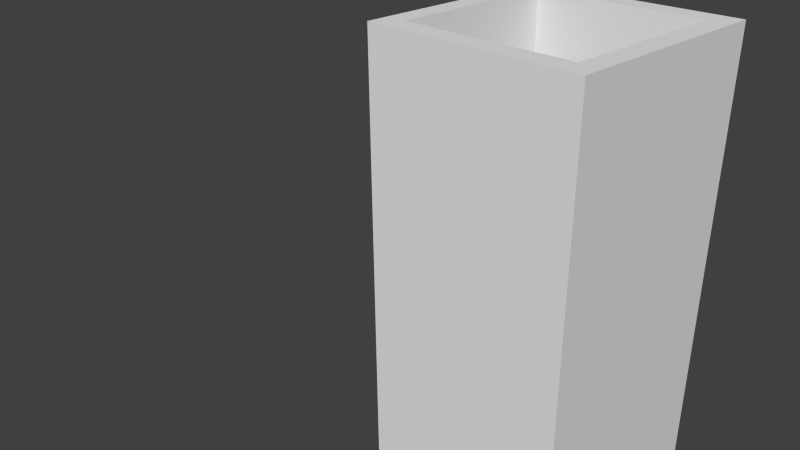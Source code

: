 # Source: Tile.blend  (saved by Blender 2.76.0; exported with 4.5.12 LTS)
import bpy
from mathutils import Matrix  # noqa: F401  (used for matrix-valued properties, if any)

bpy.ops.wm.read_factory_settings(use_empty=True)
scene = bpy.context.scene
scene.name = 'Scene'

# ---- collections
col_collection_1 = bpy.data.collections.new('Collection 1'); scene.collection.children.link(col_collection_1)

# ---- materials (node trees are filled in below, after node groups)
mat_wallmaterial = bpy.data.materials.new('WallMaterial')
mat_wallmaterial.alpha_threshold = 0.0
mat_wallmaterial.use_transparent_shadow = False
mat_wallmaterial.roughness = 0.5
mat_wallmaterial.line_color = (0.0, 0.0, 0.0, 1.0)

# ---- material node trees

# ---- world
world_world = bpy.data.worlds.new('World'); scene.world = world_world
world_world.color = (0.05088, 0.05088, 0.05088)
world_world.use_sun_shadow = False
world_world.sun_shadow_jitter_overblur = 0.0
world_world.cycles.sampling_method = 'MANUAL'
world_world.cycles.sample_map_resolution = 256

# ---- cameras
cam_camera = bpy.data.cameras.new('Camera')
cam_camera.clip_end = 100.0
cam_camera.lens = 35.0
cam_camera.sensor_width = 32.0
cam_camera.sensor_height = 18.0
cam_camera.ortho_scale = 7.314
cam_camera.dof.focus_distance = 0.0
cam_camera.dof.aperture_fstop = 128.0

# ---- meshes
me_cube = bpy.data.meshes.new('Cube')
me_cube.from_pydata([(3.0, 3.0, -4.5), (3.0, 0.0, -4.5), (-1.788e-07, 3.576e-07, -4.5), (6.258e-07, 3.0, -4.5), (3.0, 3.0, 0.0), (3.0, -8.941e-07, 0.0), (-5.364e-07, 5.364e-07, 0.0), (1.788e-07, 3.0, 0.0)], [], [(0, 1, 2, 3), (4, 7, 6, 5), (0, 4, 5, 1), (1, 5, 6, 2), (2, 6, 7, 3), (4, 0, 3, 7)])
me_cube.materials.append(mat_wallmaterial)
me_cube.use_remesh_preserve_volume = False
me_cube.use_remesh_preserve_attributes = False
me_cube.use_mirror_vertex_groups = False
me_cube.update()
me_cube_001 = bpy.data.meshes.new('Cube.001')
me_cube_001.from_pydata([(-0.3, 2.4, 0.0), (-1.212e-07, 2.4, 0.0), (8.941e-08, 1.431e-07, 0.0), (-0.3, 4.876e-07, 0.0), (-0.3, 2.4, 3.0), (7.729e-07, 2.4, 3.0), (-8.941e-08, -1.431e-07, 3.0), (-0.3, 1.299e-07, 3.0)], [], [(0, 1, 2, 3), (4, 7, 6, 5), (0, 4, 5, 1), (1, 5, 6, 2), (2, 6, 7, 3), (4, 0, 3, 7)])
me_cube_001.materials.append(mat_wallmaterial)
me_cube_001.use_remesh_preserve_volume = False
me_cube_001.use_remesh_preserve_attributes = False
me_cube_001.use_mirror_vertex_groups = False
me_cube_001.update()
me_cube_002 = bpy.data.meshes.new('Cube.002')
me_cube_002.from_pydata([(2.4, 0.3, 0.0), (2.4, 4.47e-07, 0.0), (1.431e-07, -8.941e-08, 0.0), (5.007e-07, 0.3, 0.0), (2.4, 0.3, 3.0), (2.4, -4.47e-07, 3.0), (-1.431e-07, 8.941e-08, 3.0), (1.431e-07, 0.3, 3.0)], [], [(0, 1, 2, 3), (4, 7, 6, 5), (0, 4, 5, 1), (1, 5, 6, 2), (2, 6, 7, 3), (4, 0, 3, 7)])
me_cube_002.materials.append(mat_wallmaterial)
me_cube_002.use_remesh_preserve_volume = False
me_cube_002.use_remesh_preserve_attributes = False
me_cube_002.use_mirror_vertex_groups = False
me_cube_002.update()
me_cube_003 = bpy.data.meshes.new('Cube.003')
me_cube_003.from_pydata([(0.3, -2.4, 0.0), (3.421e-07, -2.4, 0.0), (3.77e-07, -1.431e-07, 0.0), (0.3, -5.138e-07, 0.0), (0.3, -2.4, 3.0), (-5.519e-07, -2.4, 3.0), (5.558e-07, 1.431e-07, 3.0), (0.3, -1.562e-07, 3.0)], [], [(0, 1, 2, 3), (4, 7, 6, 5), (0, 4, 5, 1), (1, 5, 6, 2), (2, 6, 7, 3), (4, 0, 3, 7)])
me_cube_003.materials.append(mat_wallmaterial)
me_cube_003.use_remesh_preserve_volume = False
me_cube_003.use_remesh_preserve_attributes = False
me_cube_003.use_mirror_vertex_groups = False
me_cube_003.update()
me_cube_004 = bpy.data.meshes.new('Cube.004')
me_cube_004.from_pydata([(-2.4, -0.3, 0.0), (-2.4, 2.338e-07, 0.0), (-1.431e-07, 8.941e-08, 0.0), (-5.269e-07, -0.3, 0.0), (-2.4, -0.3, 3.0), (-2.4, 1.128e-06, 3.0), (1.431e-07, -8.941e-08, 3.0), (-1.693e-07, -0.3, 3.0)], [], [(0, 1, 2, 3), (4, 7, 6, 5), (0, 4, 5, 1), (1, 5, 6, 2), (2, 6, 7, 3), (4, 0, 3, 7)])
me_cube_004.materials.append(mat_wallmaterial)
me_cube_004.use_remesh_preserve_volume = False
me_cube_004.use_remesh_preserve_attributes = False
me_cube_004.use_mirror_vertex_groups = False
me_cube_004.update()
me_cube_007 = bpy.data.meshes.new('Cube.007')
me_cube_007.from_pydata([(0.3, 0.3, 0.0), (0.3, 4.47e-07, 0.0), (1.788e-08, -8.941e-08, 0.0), (6.258e-08, 0.3, 0.0), (0.3, 0.3, 3.0), (0.3, -4.47e-07, 3.0), (-1.788e-08, 8.941e-08, 3.0), (1.788e-08, 0.3, 3.0)], [], [(0, 1, 2, 3), (4, 7, 6, 5), (0, 4, 5, 1), (1, 5, 6, 2), (2, 6, 7, 3), (4, 0, 3, 7)])
me_cube_007.materials.append(mat_wallmaterial)
me_cube_007.use_remesh_preserve_volume = False
me_cube_007.use_remesh_preserve_attributes = False
me_cube_007.use_mirror_vertex_groups = False
me_cube_007.update()
me_cube_008 = bpy.data.meshes.new('Cube.008')
me_cube_008.from_pydata([(0.3, 0.3, 0.0), (0.3, 4.47e-07, 0.0), (1.788e-08, -8.941e-08, 0.0), (6.258e-08, 0.3, 0.0), (0.3, 0.3, 3.0), (0.3, -4.47e-07, 3.0), (-1.788e-08, 8.941e-08, 3.0), (1.788e-08, 0.3, 3.0)], [], [(0, 1, 2, 3), (4, 7, 6, 5), (0, 4, 5, 1), (1, 5, 6, 2), (2, 6, 7, 3), (4, 0, 3, 7)])
me_cube_008.materials.append(mat_wallmaterial)
me_cube_008.use_remesh_preserve_volume = False
me_cube_008.use_remesh_preserve_attributes = False
me_cube_008.use_mirror_vertex_groups = False
me_cube_008.update()
me_cube_009 = bpy.data.meshes.new('Cube.009')
me_cube_009.from_pydata([(0.3, 0.3, 0.0), (0.3, 4.47e-07, 0.0), (1.788e-08, -8.941e-08, 0.0), (6.258e-08, 0.3, 0.0), (0.3, 0.3, 3.0), (0.3, -4.47e-07, 3.0), (-1.788e-08, 8.941e-08, 3.0), (1.788e-08, 0.3, 3.0)], [], [(0, 1, 2, 3), (4, 7, 6, 5), (0, 4, 5, 1), (1, 5, 6, 2), (2, 6, 7, 3), (4, 0, 3, 7)])
me_cube_009.materials.append(mat_wallmaterial)
me_cube_009.use_remesh_preserve_volume = False
me_cube_009.use_remesh_preserve_attributes = False
me_cube_009.use_mirror_vertex_groups = False
me_cube_009.update()
me_cube_010 = bpy.data.meshes.new('Cube.010')
me_cube_010.from_pydata([(0.3, 0.3, 0.0), (0.3, 4.47e-07, 0.0), (1.788e-08, -8.941e-08, 0.0), (6.258e-08, 0.3, 0.0), (0.3, 0.3, 3.0), (0.3, -4.47e-07, 3.0), (-1.788e-08, 8.941e-08, 3.0), (1.788e-08, 0.3, 3.0)], [], [(0, 1, 2, 3), (4, 7, 6, 5), (0, 4, 5, 1), (1, 5, 6, 2), (2, 6, 7, 3), (4, 0, 3, 7)])
me_cube_010.materials.append(mat_wallmaterial)
me_cube_010.use_remesh_preserve_volume = False
me_cube_010.use_remesh_preserve_attributes = False
me_cube_010.use_mirror_vertex_groups = False
me_cube_010.update()

# ---- objects
ob_floor = bpy.data.objects.new('Floor', me_cube)
ob_camera = bpy.data.objects.new('Camera', cam_camera)
ob_westwall = bpy.data.objects.new('WestWall', me_cube_001)
ob_northwall = bpy.data.objects.new('NorthWall', me_cube_002)
ob_eastwall = bpy.data.objects.new('EastWall', me_cube_003)
ob_southwall = bpy.data.objects.new('SouthWall', me_cube_004)
ob_northeastcolumn = bpy.data.objects.new('NorthEastColumn', me_cube_007)
ob_northwestcolumn = bpy.data.objects.new('NorthWestColumn', me_cube_008)
ob_southeastcolumn = bpy.data.objects.new('SouthEastColumn', me_cube_009)
ob_southwestcolumn = bpy.data.objects.new('SouthWestColumn', me_cube_010)

# ---- transforms, parenting, visibility, modifiers, constraints
ob_floor.location = (0.0, 0.0, 0.0)
ob_floor.lock_rotations_4d = False
ob_floor.empty_display_type = 'ARROWS'
ob_floor.lineart.crease_threshold = 0.0
ob_camera.location = (7.481, -6.508, 5.344)
ob_camera.rotation_euler = (1.109, 0.01082, 0.8149)
ob_camera.lock_rotations_4d = False
ob_camera.empty_display_type = 'ARROWS'
ob_camera.color = (0.0, 0.0, 0.0, 0.0)
ob_camera.display_type = 'WIRE'
ob_camera.lineart.crease_threshold = 0.0
ob_westwall.location = (3.0, 0.3, 0.0)
ob_westwall.lock_rotations_4d = False
ob_westwall.empty_display_type = 'ARROWS'
ob_westwall.lineart.crease_threshold = 0.0
ob_northwall.location = (0.3, 0.0, 0.0)
ob_northwall.lock_rotations_4d = False
ob_northwall.empty_display_type = 'ARROWS'
ob_northwall.lineart.crease_threshold = 0.0
ob_eastwall.location = (0.0, 2.7, 0.0)
ob_eastwall.lock_rotations_4d = False
ob_eastwall.empty_display_type = 'ARROWS'
ob_eastwall.lineart.crease_threshold = 0.0
ob_southwall.location = (2.7, 3.0, 0.0)
ob_southwall.lock_rotations_4d = False
ob_southwall.empty_display_type = 'ARROWS'
ob_southwall.lineart.crease_threshold = 0.0
ob_northeastcolumn.location = (2.98e-08, 0.0, 7.451e-09)
ob_northeastcolumn.lock_rotations_4d = False
ob_northeastcolumn.empty_display_type = 'ARROWS'
ob_northeastcolumn.lineart.crease_threshold = 0.0
ob_northwestcolumn.location = (2.7, 0.0, 7.451e-09)
ob_northwestcolumn.lock_rotations_4d = False
ob_northwestcolumn.empty_display_type = 'ARROWS'
ob_northwestcolumn.lineart.crease_threshold = 0.0
ob_southeastcolumn.location = (2.98e-08, 2.7, 7.451e-09)
ob_southeastcolumn.lock_rotations_4d = False
ob_southeastcolumn.empty_display_type = 'ARROWS'
ob_southeastcolumn.lineart.crease_threshold = 0.0
ob_southwestcolumn.location = (2.7, 2.7, 7.451e-09)
ob_southwestcolumn.lock_rotations_4d = False
ob_southwestcolumn.empty_display_type = 'ARROWS'
ob_southwestcolumn.lineart.crease_threshold = 0.0

# ---- collection membership
col_collection_1.objects.link(ob_floor)
col_collection_1.objects.link(ob_camera)
col_collection_1.objects.link(ob_westwall)
col_collection_1.objects.link(ob_northwall)
col_collection_1.objects.link(ob_eastwall)
col_collection_1.objects.link(ob_southwall)
col_collection_1.objects.link(ob_northeastcolumn)
col_collection_1.objects.link(ob_northwestcolumn)
col_collection_1.objects.link(ob_southeastcolumn)
col_collection_1.objects.link(ob_southwestcolumn)

# ---- scene / render settings (as saved in the file)
scene.camera = ob_camera
scene.frame_start = 1; scene.frame_end = 250; scene.frame_set(1)
scene.render.engine = 'BLENDER_EEVEE_NEXT'
scene.render.resolution_percentage = 50
scene.render.dither_intensity = 0.0
scene.cycles.use_denoising = False
scene.cycles.samples = 10
scene.cycles.sampling_pattern = 'TABULATED_SOBOL'
scene.cycles.light_sampling_threshold = 0.0
scene.cycles.use_adaptive_sampling = False
scene.cycles.use_light_tree = False
scene.cycles.blur_glossy = 0.0
scene.cycles.pixel_filter_type = 'GAUSSIAN'
scene.cycles.sample_clamp_indirect = 0.0
scene.view_settings.view_transform = 'Standard'
bpy.context.view_layer.update()

# ---- added for rendering (the .blend has no usable light): sun
light_auto_sun = bpy.data.lights.new('AutoSun', 'SUN')
light_auto_sun.energy = 3.0
light_auto_sun.angle = 0.0523599
ob_auto_sun = bpy.data.objects.new('AutoSun', light_auto_sun)
scene.collection.objects.link(ob_auto_sun)
ob_auto_sun.rotation_euler = (0.872665, 0.174533, 0.523599)
bpy.context.view_layer.update()
